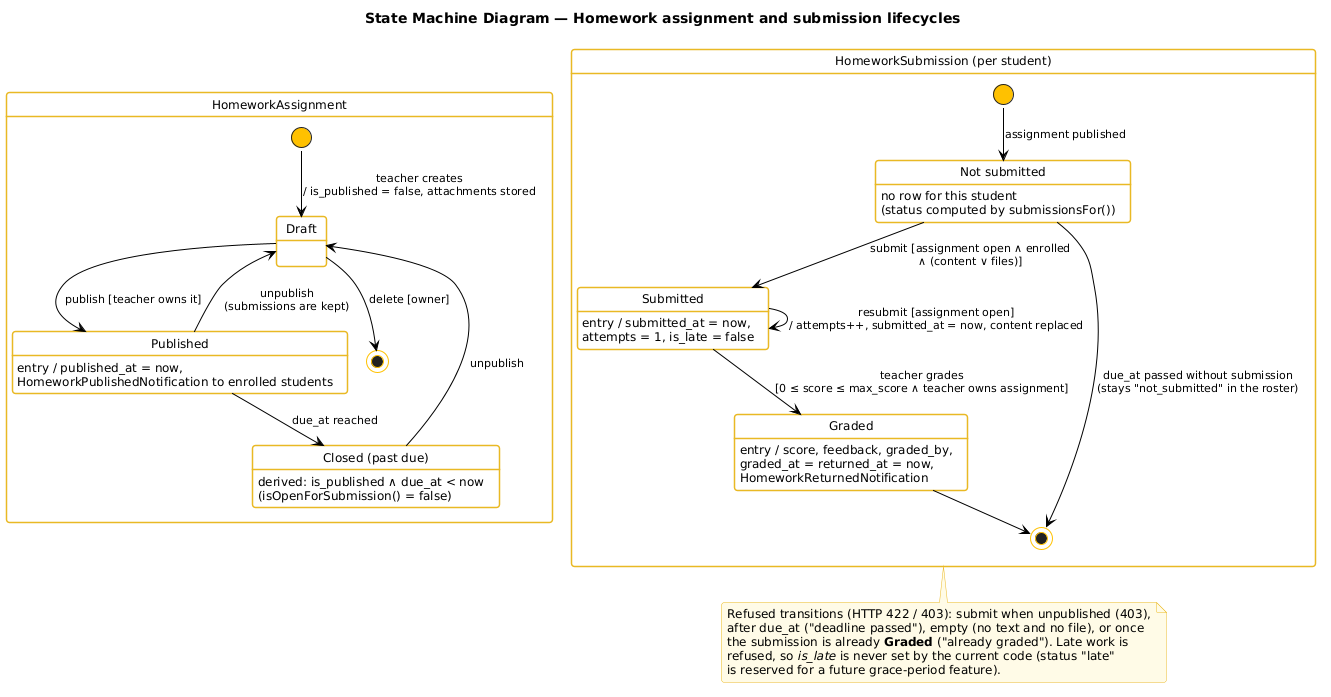

The diagram above was rendered by PlantUML. Its source (embedded in the PNG):
@startuml 32-state-homework
!pragma layout smetana
!include _style.iuml
title State Machine Diagram — Homework assignment and submission lifecycles

state "HomeworkAssignment" as HA {
  [*] --> Draft : teacher creates\n/ is_published = false, attachments stored
  state Draft
  state Published : entry / published_at = now,\nHomeworkPublishedNotification to enrolled students
  state "Closed (past due)" as Closed : derived: is_published ∧ due_at < now\n(isOpenForSubmission() = false)
  Draft --> Published : publish [teacher owns it]
  Published --> Draft : unpublish\n(submissions are kept)
  Published --> Closed : due_at reached
  Closed --> Draft : unpublish
  Draft --> [*] : delete [owner]
}

state "HomeworkSubmission (per student)" as HS {
  state "Not submitted" as NotSubmitted : no row for this student\n(status computed by submissionsFor())
  state Submitted : entry / submitted_at = now,\nattempts = 1, is_late = false
  state Graded : entry / score, feedback, graded_by,\ngraded_at = returned_at = now,\nHomeworkReturnedNotification

  [*] --> NotSubmitted : assignment published
  NotSubmitted --> Submitted : submit [assignment open ∧ enrolled\n∧ (content ∨ files)]
  Submitted --> Submitted : resubmit [assignment open]\n/ attempts++, submitted_at = now, content replaced
  Submitted --> Graded : teacher grades\n[0 ≤ score ≤ max_score ∧ teacher owns assignment]
  Graded --> [*]
  NotSubmitted --> [*] : due_at passed without submission\n(stays "not_submitted" in the roster)
}

note bottom of HS
  Refused transitions (HTTP 422 / 403): submit when unpublished (403),
  after due_at ("deadline passed"), empty (no text and no file), or once
  the submission is already <b>Graded</b> ("already graded"). Late work is
  refused, so <i>is_late</i> is never set by the current code (status "late"
  is reserved for a future grace-period feature).
end note
@enduml